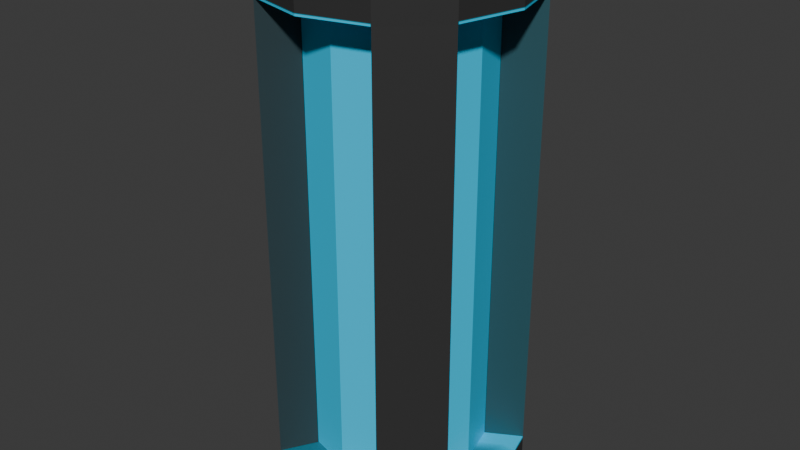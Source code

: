 # Source: PowerCell.blend  (saved by Blender 5.1.29; exported with 4.5.12 LTS)
import bpy
from mathutils import Matrix  # noqa: F401  (used for matrix-valued properties, if any)

bpy.ops.wm.read_factory_settings(use_empty=True)
scene = bpy.context.scene
scene.name = 'Scene'

# ---- collections
col_collection = bpy.data.collections.new('Collection'); scene.collection.children.link(col_collection)

# ---- images (referenced by path relative to the original .blend; pixels are not part of the script)
import os
ASSET_DIR = os.environ.get("B2B_ASSET_DIR", "")  # directory of the original .blend (textures are referenced by path, not embedded)
HERE = os.path.dirname(os.path.abspath(__file__))  # packed textures are extracted next to this script under _unpacked/

def load_image(name, relpath, width, height, colorspace="sRGB"):
    """Load a texture the original file referenced (path relative to the .blend, or extracted next to this script)."""
    p = next((c for c in (os.path.join(HERE, relpath), os.path.join(ASSET_DIR, relpath)) if relpath and os.path.exists(c)), "")
    if p:
        img = bpy.data.images.load(p, check_existing=True)
        img.name = name
    else:  # same state as the original file: an image datablock whose file is absent (Cycles renders it pink)
        img = bpy.data.images.new(name, width, height)
        img.source = "FILE"
        img.filepath = "//" + (relpath or name)
    img.colorspace_settings.name = colorspace
    return img
img_cylinder_base_color_001 = load_image('Cylinder Base Color.001', '_unpacked/Cylinder_Base_Color.4aee3a45.png', 1024, 1024, 'sRGB')
img_material_001_base_color = load_image('Material.001 Base Color', '_unpacked/Material.81e2b36d.png', 1024, 1024, 'sRGB')

# ---- materials (node trees are filled in below, after node groups)
mat_material_001 = bpy.data.materials.new('Material.001')

# ---- material node trees
mat_material_001.use_nodes = True; mat_material_001.node_tree.nodes.clear()
_N = mat_material_001.node_tree.nodes; _L = mat_material_001.node_tree.links
n0 = _N.new('ShaderNodeBsdfPrincipled'); n0.name = 'Principled BSDF'; n0.location = (-200, 100)
n1 = _N.new('ShaderNodeOutputMaterial'); n1.name = 'Material Output'; n1.location = (200, 100)
n2 = _N.new('ShaderNodeTexImage'); n2.name = 'Image Texture'; n2.location = (-490, 71)
n2.image = img_cylinder_base_color_001
n3 = _N.new('ShaderNodeTexImage'); n3.name = 'Image Texture.001'; n3.location = (0, 0)
n3.image = img_material_001_base_color
_L.new(n0.outputs[0], n1.inputs[0])
_L.new(n2.outputs[0], n0.inputs[0])
n1.is_active_output = True

# ---- world
world_world = bpy.data.worlds.new('World'); scene.world = world_world
world_world.use_nodes = True; world_world.node_tree.nodes.clear()
_N = world_world.node_tree.nodes; _L = world_world.node_tree.links
n0 = _N.new('ShaderNodeOutputWorld'); n0.name = 'World Output'; n0.location = (200, 100)
n1 = _N.new('ShaderNodeBackground'); n1.name = 'Background'; n1.location = (-200, 100)
n1.inputs[0].default_value = (0.05088, 0.05088, 0.05088, 1.0)
_L.new(n1.outputs[0], n0.inputs[0])
n0.is_active_output = True
world_world.color = (0.05088, 0.05088, 0.05088)
world_world.sun_shadow_jitter_overblur = 0.0

# ---- meshes
me_cylinder_001 = bpy.data.meshes.new('Cylinder.001')
me_cylinder_001.from_pydata([(0.0, 1.015, -0.9521), (0.0, 1.015, 0.9521), (0.5077, 0.8794, -0.9521), (0.5077, 0.8794, 0.9521), (0.8794, 0.5077, -0.9521), (0.8794, 0.5077, 0.9521), (1.015, 6.061e-10, -0.9521), (1.015, 6.061e-10, 0.9521), (0.8794, -0.5077, -0.9521), (0.8794, -0.5077, 0.9521), (0.5077, -0.8794, -0.9521), (0.5077, -0.8794, 0.9521), (0.0, -1.015, -0.9521), (0.0, -1.015, 0.9521), (-0.5077, -0.8794, -0.9521), (-0.5077, -0.8794, 0.9521), (-0.8794, -0.5077, -0.9521), (-0.8794, -0.5077, 0.9521), (-1.015, 6.061e-10, -0.9521), (-1.015, 6.061e-10, 0.9521), (-0.8794, 0.5077, -0.9521), (-0.8794, 0.5077, 0.9521), (-0.5077, 0.8794, -0.9521), (-0.5077, 0.8794, 0.9521), (0.0, 1.0, 0.875), (0.5, 0.866, 0.875), (0.866, 0.5, 0.875), (1.0, 0.0, 0.875), (0.866, -0.5, 0.875), (0.5, -0.866, 0.875), (0.0, -1.0, 0.875), (-0.5, -0.866, 0.875), (-0.866, -0.5, 0.875), (-1.0, 0.0, 0.875), (-0.866, 0.5, 0.875), (-0.5, 0.866, 0.875), (0.5, 0.866, -0.875), (0.866, 0.5, -0.875), (1.0, 0.0, -0.875), (0.866, -0.5, -0.875), (0.5, -0.866, -0.875), (0.0, -1.0, -0.875), (-0.5, -0.866, -0.875), (-0.866, -0.5, -0.875), (-1.0, 0.0, -0.875), (-0.866, 0.5, -0.875), (-0.5, 0.866, -0.875), (0.0, 1.0, -0.875), (0.7226, 1.252, -0.8743), (1.252, 0.7226, -0.8743), (1.445, 1.105e-09, -0.8743), (1.252, -0.7226, -0.8743), (0.7226, -1.252, -0.8743), (-1.105e-09, -1.445, -0.8743), (-0.7226, -1.252, -0.8743), (-1.252, -0.7226, -0.8743), (-1.445, 1.105e-09, -0.8743), (-1.252, 0.7226, -0.8743), (-0.7226, 1.252, -0.8743), (-1.105e-09, 1.445, -0.8743), (-1.105e-09, 1.445, 0.8743), (0.7226, 1.252, 0.8743), (1.252, 0.7226, 0.8743), (1.445, 1.105e-09, 0.8743), (1.252, -0.7226, 0.8743), (0.7226, -1.252, 0.8743), (-1.105e-09, -1.445, 0.8743), (-0.7226, -1.252, 0.8743), (-1.252, -0.7226, 0.8743), (-1.445, 1.105e-09, 0.8743), (-1.252, 0.7226, 0.8743), (-0.7226, 1.252, 0.8743), (0.5, 0.866, 0.8761), (0.866, 0.5, 0.8761), (0.866, -0.5, 0.8761), (0.5, -0.866, 0.8761), (-0.5, -0.866, 0.8761), (-0.866, -0.5, 0.8761), (-0.866, 0.5, 0.8761), (-0.5, 0.866, 0.8761), (0.7226, 1.252, 0.8768), (1.252, 0.7226, 0.8768), (1.252, -0.7226, 0.8768), (0.7226, -1.252, 0.8768), (-0.7226, -1.252, 0.8768), (-1.252, -0.7226, 0.8768), (-1.252, 0.7226, 0.8768), (-0.7226, 1.252, 0.8768), (0.0, 1.45, -1.013), (0.7251, 1.256, -1.013), (0.7251, 1.256, 1.013), (0.0, 1.45, 1.013), (1.256, 0.7251, -1.013), (1.256, 0.7251, 1.013), (1.45, 2.236e-09, -1.013), (1.45, 2.236e-09, 1.013), (1.256, -0.7251, -1.013), (1.256, -0.7251, 1.013), (0.7251, -1.256, -1.013), (0.7251, -1.256, 1.013), (0.0, -1.45, -1.013), (0.0, -1.45, 1.013), (-0.7251, -1.256, -1.013), (-0.7251, -1.256, 1.013), (-1.256, -0.7251, -1.013), (-1.256, -0.7251, 1.013), (-1.45, 2.236e-09, -1.013), (-1.45, 2.236e-09, 1.013), (-1.256, 0.7251, -1.013), (-1.256, 0.7251, 1.013), (-0.7251, 1.256, -1.013), (-0.7251, 1.256, 1.013)], [], [(60, 91, 90, 61), (61, 90, 93, 62), (62, 93, 95, 63), (63, 95, 97, 64), (64, 97, 99, 65), (65, 99, 101, 66), (66, 101, 103, 67), (67, 103, 105, 68), (68, 105, 107, 69), (69, 107, 109, 70), (3, 1, 23, 21, 19, 17, 15, 13, 11, 9, 7, 5), (70, 109, 111, 71), (71, 111, 91, 60), (0, 2, 4, 6, 8, 10, 12, 14, 16, 18, 20, 22), (35, 24, 47, 46), (34, 35, 46, 45), (33, 34, 45, 44), (32, 33, 44, 43), (31, 32, 43, 42), (30, 31, 42, 41), (29, 30, 41, 40), (28, 29, 40, 39), (27, 28, 39, 38), (26, 27, 38, 37), (25, 26, 37, 36), (47, 24, 25, 36), (59, 47, 36, 48), (42, 43, 77, 76), (49, 37, 38, 50), (50, 38, 39, 51), (57, 45, 78, 86), (52, 40, 41, 53), (53, 41, 42, 54), (55, 54, 84, 85), (55, 43, 44, 56), (56, 44, 45, 57), (37, 49, 81, 73), (58, 46, 47, 59), (110, 58, 59, 88), (108, 57, 58, 110), (106, 56, 57, 108), (104, 55, 56, 106), (102, 54, 55, 104), (100, 53, 54, 102), (98, 52, 53, 100), (96, 51, 52, 98), (94, 50, 51, 96), (92, 49, 50, 94), (89, 48, 49, 92), (88, 59, 48, 89), (35, 71, 60, 24), (34, 70, 71, 35), (33, 69, 70, 34), (32, 68, 69, 33), (31, 67, 68, 32), (30, 66, 67, 31), (29, 65, 66, 30), (28, 64, 65, 29), (27, 63, 64, 28), (26, 62, 63, 27), (25, 61, 62, 26), (24, 60, 61, 25), (80, 72, 73, 81), (82, 74, 75, 83), (84, 76, 77, 85), (86, 78, 79, 87), (46, 58, 87, 79), (51, 39, 74, 82), (36, 37, 73, 72), (40, 52, 83, 75), (52, 51, 82, 83), (45, 46, 79, 78), (58, 57, 86, 87), (54, 42, 76, 84), (39, 40, 75, 74), (43, 55, 85, 77), (49, 48, 80, 81), (48, 36, 72, 80), (2, 0, 88, 89), (1, 3, 90, 91), (4, 2, 89, 92), (3, 5, 93, 90), (6, 4, 92, 94), (5, 7, 95, 93), (8, 6, 94, 96), (7, 9, 97, 95), (10, 8, 96, 98), (9, 11, 99, 97), (12, 10, 98, 100), (11, 13, 101, 99), (14, 12, 100, 102), (13, 15, 103, 101), (16, 14, 102, 104), (15, 17, 105, 103), (18, 16, 104, 106), (17, 19, 107, 105), (20, 18, 106, 108), (19, 21, 109, 107), (22, 20, 108, 110), (21, 23, 111, 109), (0, 22, 110, 88), (23, 1, 91, 111)])
_uv = me_cylinder_001.uv_layers.new(name='UVMap')
_uv.uv.foreach_set('vector', [1.0, 0.9687, 1.0, 1.0, 0.9167, 1.0, 0.9167, 0.9688, 0.9167, 0.9688, 0.9167, 1.0, 0.8333, 1.0, 0.8333, 0.9688, 0.8333, 0.9688, 0.8333, 1.0, 0.75, 1.0, 0.75, 0.9687, 0.75, 0.9687, 0.75, 1.0, 0.6667, 1.0, 0.6667, 0.9688, 0.6667, 0.9688, 0.6667, 1.0, 0.5833, 1.0, 0.5833, 0.9688, 0.5833, 0.9688, 0.5833, 1.0, 0.5, 1.0, 0.5, 0.9687, 0.5, 0.9687, 0.5, 1.0, 0.4167, 1.0, 0.4167, 0.9688, 0.4167, 0.9688, 0.4167, 1.0, 0.3333, 1.0, 0.3333, 0.9688, 0.3333, 0.9688, 0.3333, 1.0, 0.25, 1.0, 0.25, 0.9687, 0.25, 0.9687, 0.25, 1.0, 0.1667, 1.0, 0.1667, 0.9688, 0.3394, 0.4049, 0.25, 0.4288, 0.1606, 0.4049, 0.09514, 0.3394, 0.07119, 0.25, 0.09514, 0.1606, 0.1606, 0.09514, 0.25, 0.07119, 0.3394, 0.09514, 0.4049, 0.1606, 0.4288, 0.25, 0.4049, 0.3394, 0.1667, 0.9688, 0.1667, 1.0, 0.08333, 1.0, 0.08333, 0.9688, 0.08333, 0.9688, 0.08333, 1.0, 7.451e-08, 1.0, 7.451e-08, 0.9687, 0.75, 0.4288, 0.8394, 0.4049, 0.9049, 0.3394, 0.9288, 0.25, 0.9049, 0.1606, 0.8394, 0.09514, 0.75, 0.07119, 0.6606, 0.09514, 0.5951, 0.1606, 0.5712, 0.25, 0.5951, 0.3394, 0.6606, 0.4049, 0.08333, 0.9688, 7.451e-08, 0.9688, 7.451e-08, 0.5312, 0.08333, 0.5312, 0.1667, 0.9688, 0.08333, 0.9688, 0.08333, 0.5312, 0.1667, 0.5312, 0.25, 0.9688, 0.1667, 0.9688, 0.1667, 0.5312, 0.25, 0.5312, 0.3333, 0.9688, 0.25, 0.9688, 0.25, 0.5312, 0.3333, 0.5312, 0.4167, 0.9688, 0.3333, 0.9688, 0.3333, 0.5312, 0.4167, 0.5312, 0.5, 0.9688, 0.4167, 0.9688, 0.4167, 0.5312, 0.5, 0.5312, 0.5833, 0.9688, 0.5, 0.9688, 0.5, 0.5312, 0.5833, 0.5312, 0.6667, 0.9688, 0.5833, 0.9688, 0.5833, 0.5312, 0.6667, 0.5312, 0.75, 0.9688, 0.6667, 0.9688, 0.6667, 0.5312, 0.75, 0.5312, 0.8333, 0.9688, 0.75, 0.9688, 0.75, 0.5312, 0.8333, 0.5312, 0.9167, 0.9688, 0.8333, 0.9688, 0.8333, 0.5312, 0.9167, 0.5312, 1.0, 0.5312, 1.0, 0.9688, 0.9167, 0.9688, 0.9167, 0.5312, 1.0, 0.5312, 1.0, 0.5312, 0.9167, 0.5312, 0.9167, 0.5312, 0.4167, 0.5312, 0.3333, 0.5312, 0.3333, 0.5312, 0.4167, 0.5312, 0.8333, 0.5312, 0.8333, 0.5312, 0.75, 0.5312, 0.75, 0.5312, 0.75, 0.5312, 0.75, 0.5312, 0.6667, 0.5312, 0.6667, 0.5312, 0.1667, 0.5312, 0.1667, 0.5312, 0.1667, 0.5312, 0.1667, 0.5312, 0.5833, 0.5312, 0.5833, 0.5312, 0.5, 0.5312, 0.5, 0.5312, 0.5, 0.5312, 0.5, 0.5312, 0.4167, 0.5312, 0.4167, 0.5312, 0.3333, 0.5312, 0.4167, 0.5312, 0.4167, 0.5312, 0.3333, 0.5312, 0.3333, 0.5312, 0.3333, 0.5312, 0.25, 0.5312, 0.25, 0.5312, 0.25, 0.5312, 0.25, 0.5312, 0.1667, 0.5312, 0.1667, 0.5312, 0.8333, 0.5312, 0.8333, 0.5312, 0.8333, 0.5312, 0.8333, 0.5312, 0.08333, 0.5312, 0.08333, 0.5312, 7.451e-08, 0.5312, 7.451e-08, 0.5312, 0.08333, 0.5, 0.08333, 0.5312, 7.451e-08, 0.5312, 7.451e-08, 0.5, 0.1667, 0.5, 0.1667, 0.5312, 0.08333, 0.5312, 0.08333, 0.5, 0.25, 0.5, 0.25, 0.5312, 0.1667, 0.5312, 0.1667, 0.5, 0.3333, 0.5, 0.3333, 0.5312, 0.25, 0.5312, 0.25, 0.5, 0.4167, 0.5, 0.4167, 0.5312, 0.3333, 0.5312, 0.3333, 0.5, 0.5, 0.5, 0.5, 0.5312, 0.4167, 0.5312, 0.4167, 0.5, 0.5833, 0.5, 0.5833, 0.5312, 0.5, 0.5312, 0.5, 0.5, 0.6667, 0.5, 0.6667, 0.5312, 0.5833, 0.5312, 0.5833, 0.5, 0.75, 0.5, 0.75, 0.5312, 0.6667, 0.5312, 0.6667, 0.5, 0.8333, 0.5, 0.8333, 0.5312, 0.75, 0.5312, 0.75, 0.5, 0.9167, 0.5, 0.9167, 0.5312, 0.8333, 0.5312, 0.8333, 0.5, 1.0, 0.5, 1.0, 0.5312, 0.9167, 0.5312, 0.9167, 0.5, 0.08333, 0.9688, 0.08333, 0.9688, 7.451e-08, 0.9687, 7.451e-08, 0.9688, 0.1667, 0.9688, 0.1667, 0.9688, 0.08333, 0.9688, 0.08333, 0.9688, 0.25, 0.9688, 0.25, 0.9687, 0.1667, 0.9688, 0.1667, 0.9688, 0.3333, 0.9688, 0.3333, 0.9688, 0.25, 0.9687, 0.25, 0.9688, 0.4167, 0.9688, 0.4167, 0.9688, 0.3333, 0.9688, 0.3333, 0.9688, 0.5, 0.9688, 0.5, 0.9687, 0.4167, 0.9688, 0.4167, 0.9688, 0.5833, 0.9688, 0.5833, 0.9688, 0.5, 0.9687, 0.5, 0.9688, 0.6667, 0.9688, 0.6667, 0.9688, 0.5833, 0.9688, 0.5833, 0.9688, 0.75, 0.9688, 0.75, 0.9687, 0.6667, 0.9688, 0.6667, 0.9688, 0.8333, 0.9688, 0.8333, 0.9688, 0.75, 0.9687, 0.75, 0.9688, 0.9167, 0.9688, 0.9167, 0.9688, 0.8333, 0.9688, 0.8333, 0.9688, 1.0, 0.9688, 1.0, 0.9687, 0.9167, 0.9688, 0.9167, 0.9688, 0.9167, 0.5312, 0.9167, 0.5312, 0.8333, 0.5312, 0.8333, 0.5312, 0.6667, 0.5312, 0.6667, 0.5312, 0.5833, 0.5312, 0.5833, 0.5312, 0.4167, 0.5312, 0.4167, 0.5312, 0.3333, 0.5312, 0.3333, 0.5312, 0.1667, 0.5312, 0.1667, 0.5312, 0.08333, 0.5312, 0.08333, 0.5312, 0.08333, 0.5312, 0.08333, 0.5312, 0.08333, 0.5312, 0.08333, 0.5312, 0.6667, 0.5312, 0.6667, 0.5312, 0.6667, 0.5312, 0.6667, 0.5312, 0.9167, 0.5312, 0.8333, 0.5312, 0.8333, 0.5312, 0.9167, 0.5312, 0.5833, 0.5312, 0.5833, 0.5312, 0.5833, 0.5312, 0.5833, 0.5312, 0.5833, 0.5312, 0.6667, 0.5312, 0.6667, 0.5312, 0.5833, 0.5312, 0.1667, 0.5312, 0.08333, 0.5312, 0.08333, 0.5312, 0.1667, 0.5312, 0.08333, 0.5312, 0.1667, 0.5312, 0.1667, 0.5312, 0.08333, 0.5312, 0.4167, 0.5312, 0.4167, 0.5312, 0.4167, 0.5312, 0.4167, 0.5312, 0.6667, 0.5312, 0.5833, 0.5312, 0.5833, 0.5312, 0.6667, 0.5312, 0.3333, 0.5312, 0.3333, 0.5312, 0.3333, 0.5312, 0.3333, 0.5312, 0.8333, 0.5312, 0.9167, 0.5312, 0.9167, 0.5312, 0.8333, 0.5312, 0.9167, 0.5312, 0.9167, 0.5312, 0.9167, 0.5312, 0.9167, 0.5312, 0.8394, 0.4049, 0.75, 0.4288, 0.75, 0.49, 0.87, 0.4578, 0.25, 0.4288, 0.3394, 0.4049, 0.37, 0.4578, 0.25, 0.49, 0.9049, 0.3394, 0.8394, 0.4049, 0.87, 0.4578, 0.9578, 0.37, 0.3394, 0.4049, 0.4049, 0.3394, 0.4578, 0.37, 0.37, 0.4578, 0.9288, 0.25, 0.9049, 0.3394, 0.9578, 0.37, 0.99, 0.25, 0.4049, 0.3394, 0.4288, 0.25, 0.49, 0.25, 0.4578, 0.37, 0.9049, 0.1606, 0.9288, 0.25, 0.99, 0.25, 0.9578, 0.13, 0.4288, 0.25, 0.4049, 0.1606, 0.4578, 0.13, 0.49, 0.25, 0.8394, 0.09514, 0.9049, 0.1606, 0.9578, 0.13, 0.87, 0.04215, 0.4049, 0.1606, 0.3394, 0.09514, 0.37, 0.04215, 0.4578, 0.13, 0.75, 0.07119, 0.8394, 0.09514, 0.87, 0.04215, 0.75, 0.01, 0.3394, 0.09514, 0.25, 0.07119, 0.25, 0.01, 0.37, 0.04215, 0.6606, 0.09514, 0.75, 0.07119, 0.75, 0.01, 0.63, 0.04215, 0.25, 0.07119, 0.1606, 0.09514, 0.13, 0.04215, 0.25, 0.01, 0.5951, 0.1606, 0.6606, 0.09514, 0.63, 0.04215, 0.5422, 0.13, 0.1606, 0.09514, 0.09514, 0.1606, 0.04215, 0.13, 0.13, 0.04215, 0.5712, 0.25, 0.5951, 0.1606, 0.5422, 0.13, 0.51, 0.25, 0.09514, 0.1606, 0.07119, 0.25, 0.01, 0.25, 0.04215, 0.13, 0.5951, 0.3394, 0.5712, 0.25, 0.51, 0.25, 0.5422, 0.37, 0.07119, 0.25, 0.09514, 0.3394, 0.04215, 0.37, 0.01, 0.25, 0.6606, 0.4049, 0.5951, 0.3394, 0.5422, 0.37, 0.63, 0.4578, 0.09514, 0.3394, 0.1606, 0.4049, 0.13, 0.4578, 0.04215, 0.37, 0.75, 0.4288, 0.6606, 0.4049, 0.63, 0.4578, 0.75, 0.49, 0.1606, 0.4049, 0.25, 0.4288, 0.25, 0.49, 0.13, 0.4578])
me_cylinder_001.materials.append(mat_material_001)
me_cylinder_001.materials.append(None)
me_cylinder_001.use_paint_bone_selection = False
me_cylinder_001.use_paint_mask = True
me_cylinder_001.update()

# ---- objects
ob_powercell = bpy.data.objects.new('PowerCell', me_cylinder_001)

# ---- transforms, parenting, visibility, modifiers, constraints
ob_powercell.location = (0.0, 0.0, 1.135)
ob_powercell.scale = (0.25, 0.25, 0.75)

# ---- collection membership
col_collection.objects.link(ob_powercell)

# ---- scene / render settings (as saved in the file)
scene.frame_start = 1; scene.frame_end = 250; scene.frame_set(1)
scene.render.engine = 'BLENDER_EEVEE_NEXT'
scene.render.bake_bias = 0.0
scene.render.bake_samples = 0
scene.cycles.sampling_pattern = 'TABULATED_SOBOL'
scene.eevee.use_volume_custom_range = False
bpy.context.view_layer.update()

# ---- added for rendering (the .blend has no active camera and no usable light): camera, sun
cam_auto = bpy.data.cameras.new('AutoCamera')
cam_auto.lens = 50.0
cam_auto.sensor_width = 36.0
cam_auto.clip_end = 1000.0
ob_auto_camera = bpy.data.objects.new('AutoCamera', cam_auto)
scene.collection.objects.link(ob_auto_camera)
ob_auto_camera.location = (1.69623, -2.03548, 2.4923)
ob_auto_camera.rotation_euler = (1.09748, -7.21219e-08, 0.694738)
scene.camera = ob_auto_camera
light_auto_sun = bpy.data.lights.new('AutoSun', 'SUN')
light_auto_sun.energy = 3.0
light_auto_sun.angle = 0.0523599
ob_auto_sun = bpy.data.objects.new('AutoSun', light_auto_sun)
scene.collection.objects.link(ob_auto_sun)
ob_auto_sun.rotation_euler = (0.872665, 0.174533, 0.523599)
bpy.context.view_layer.update()
